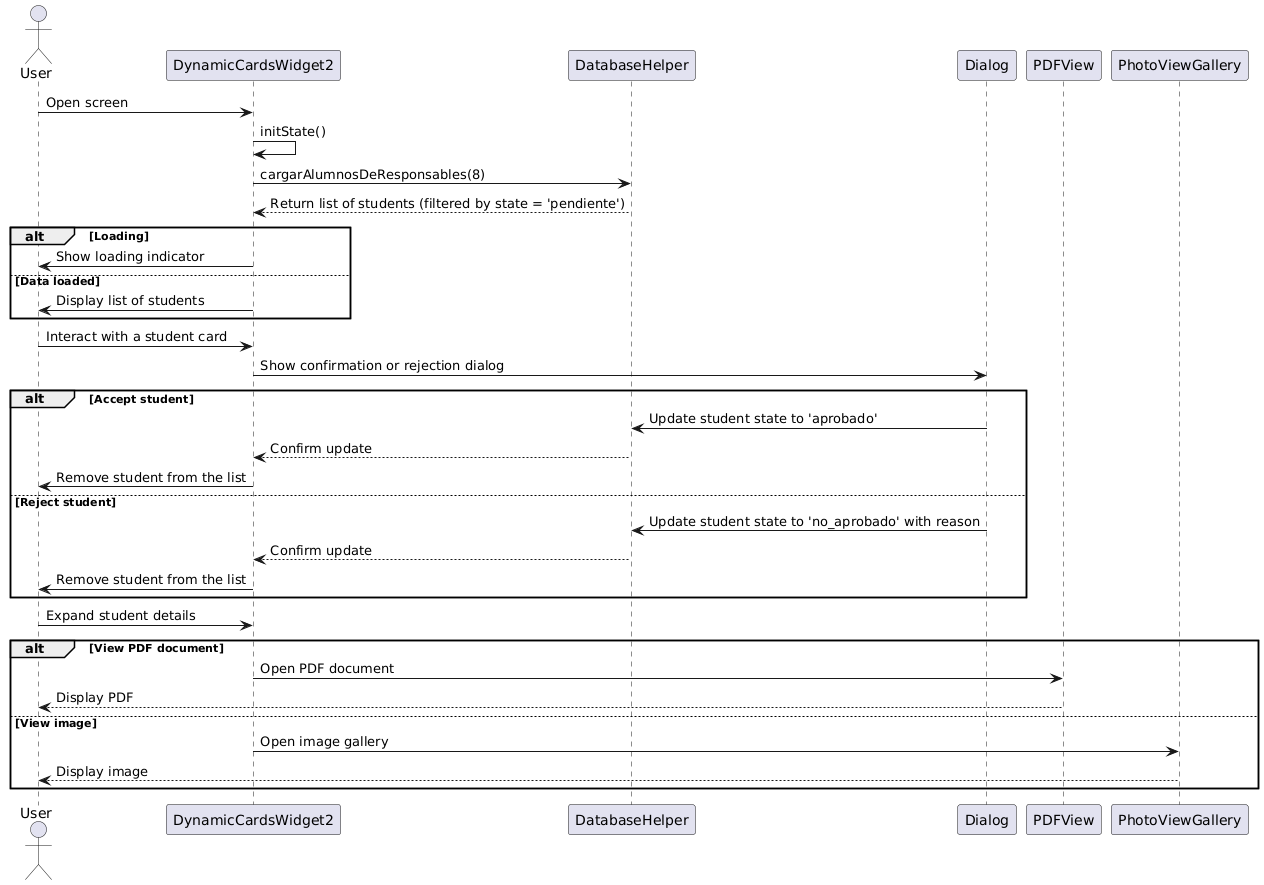

The diagram above was rendered by PlantUML. Its source (embedded in the PNG):
@startuml
actor User as "User"
participant DynamicCardsWidget2 as "DynamicCardsWidget2"
participant DatabaseHelper as "DatabaseHelper"
participant Dialog as "Dialog"
participant PDFView as "PDFView"
participant PhotoViewGallery as "PhotoViewGallery"

User -> DynamicCardsWidget2: Open screen
DynamicCardsWidget2 -> DynamicCardsWidget2: initState()
DynamicCardsWidget2 -> DatabaseHelper: cargarAlumnosDeResponsables(8)
DatabaseHelper --> DynamicCardsWidget2: Return list of students (filtered by state = 'pendiente')

alt Loading
    DynamicCardsWidget2 -> User: Show loading indicator
else Data loaded
    DynamicCardsWidget2 -> User: Display list of students
end

User -> DynamicCardsWidget2: Interact with a student card
DynamicCardsWidget2 -> Dialog: Show confirmation or rejection dialog
alt Accept student
    Dialog -> DatabaseHelper: Update student state to 'aprobado'
    DatabaseHelper --> DynamicCardsWidget2: Confirm update
    DynamicCardsWidget2 -> User: Remove student from the list
else Reject student
    Dialog -> DatabaseHelper: Update student state to 'no_aprobado' with reason
    DatabaseHelper --> DynamicCardsWidget2: Confirm update
    DynamicCardsWidget2 -> User: Remove student from the list
end

User -> DynamicCardsWidget2: Expand student details
alt View PDF document
    DynamicCardsWidget2 -> PDFView: Open PDF document
    PDFView --> User: Display PDF
else View image
    DynamicCardsWidget2 -> PhotoViewGallery: Open image gallery
    PhotoViewGallery --> User: Display image
end
@enduml